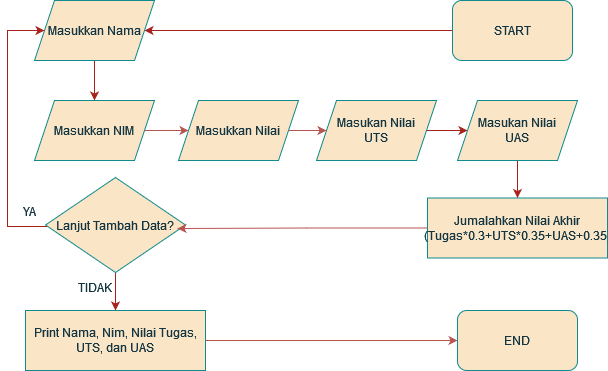

The diagram above was exported from draw.io. Its source (the exported page's mxGraphModel, read from the mxfile embedded in the PNG):
<mxGraphModel dx="1114" dy="561" grid="1" gridSize="10" guides="1" tooltips="1" connect="1" arrows="1" fold="1" page="1" pageScale="1" pageWidth="850" pageHeight="1100" background="#ffffff" math="0" shadow="0">
  <root>
    <mxCell id="0" />
    <mxCell id="1" parent="0" />
    <mxCell id="juvpf02Ev5o_29DIXweP-5" value="" style="edgeStyle=orthogonalEdgeStyle;rounded=0;orthogonalLoop=1;jettySize=auto;html=1;labelBackgroundColor=none;strokeColor=#A8201A;fontColor=default;" parent="1" source="juvpf02Ev5o_29DIXweP-1" target="juvpf02Ev5o_29DIXweP-2" edge="1">
      <mxGeometry relative="1" as="geometry" />
    </mxCell>
    <mxCell id="juvpf02Ev5o_29DIXweP-1" value="START" style="rounded=1;whiteSpace=wrap;html=1;labelBackgroundColor=none;fillColor=#FAE5C7;strokeColor=#0F8B8D;fontColor=#143642;" parent="1" vertex="1">
      <mxGeometry x="575" y="50" width="120" height="60" as="geometry" />
    </mxCell>
    <mxCell id="juvpf02Ev5o_29DIXweP-6" value="" style="edgeStyle=orthogonalEdgeStyle;rounded=0;orthogonalLoop=1;jettySize=auto;html=1;labelBackgroundColor=none;strokeColor=#A8201A;fontColor=default;" parent="1" source="juvpf02Ev5o_29DIXweP-2" target="juvpf02Ev5o_29DIXweP-3" edge="1">
      <mxGeometry relative="1" as="geometry" />
    </mxCell>
    <mxCell id="juvpf02Ev5o_29DIXweP-2" value="Masukkan Nama" style="shape=parallelogram;perimeter=parallelogramPerimeter;whiteSpace=wrap;html=1;fixedSize=1;labelBackgroundColor=none;fillColor=#FAE5C7;strokeColor=#0F8B8D;fontColor=#143642;" parent="1" vertex="1">
      <mxGeometry x="157" y="50" width="120" height="60" as="geometry" />
    </mxCell>
    <mxCell id="Gm1rDph3271H_Yvcn8lV-3" value="" style="edgeStyle=orthogonalEdgeStyle;rounded=0;orthogonalLoop=1;jettySize=auto;html=1;fillColor=#f8cecc;strokeColor=#b85450;" edge="1" parent="1" source="juvpf02Ev5o_29DIXweP-3" target="Gm1rDph3271H_Yvcn8lV-1">
      <mxGeometry relative="1" as="geometry" />
    </mxCell>
    <mxCell id="juvpf02Ev5o_29DIXweP-3" value="Masukkan NIM" style="shape=parallelogram;perimeter=parallelogramPerimeter;whiteSpace=wrap;html=1;fixedSize=1;labelBackgroundColor=none;fillColor=#FAE5C7;strokeColor=#0F8B8D;fontColor=#143642;" parent="1" vertex="1">
      <mxGeometry x="157" y="150" width="120" height="60" as="geometry" />
    </mxCell>
    <mxCell id="juvpf02Ev5o_29DIXweP-9" value="" style="edgeStyle=orthogonalEdgeStyle;rounded=0;orthogonalLoop=1;jettySize=auto;html=1;labelBackgroundColor=none;strokeColor=#A8201A;fontColor=default;" parent="1" source="juvpf02Ev5o_29DIXweP-4" target="juvpf02Ev5o_29DIXweP-8" edge="1">
      <mxGeometry relative="1" as="geometry" />
    </mxCell>
    <mxCell id="juvpf02Ev5o_29DIXweP-4" value="&lt;div&gt;Masukan Nilai&lt;/div&gt;&lt;div&gt;UTS&lt;br&gt;&lt;/div&gt;" style="shape=parallelogram;perimeter=parallelogramPerimeter;whiteSpace=wrap;html=1;fixedSize=1;labelBackgroundColor=none;fillColor=#FAE5C7;strokeColor=#0F8B8D;fontColor=#143642;" parent="1" vertex="1">
      <mxGeometry x="439" y="150" width="120" height="60" as="geometry" />
    </mxCell>
    <mxCell id="juvpf02Ev5o_29DIXweP-19" value="" style="edgeStyle=orthogonalEdgeStyle;rounded=0;orthogonalLoop=1;jettySize=auto;html=1;strokeColor=#A8201A;fontColor=#143642;fillColor=#FAE5C7;" parent="1" source="juvpf02Ev5o_29DIXweP-8" target="juvpf02Ev5o_29DIXweP-18" edge="1">
      <mxGeometry relative="1" as="geometry" />
    </mxCell>
    <mxCell id="juvpf02Ev5o_29DIXweP-8" value="&lt;div&gt;Masukan Nilai&lt;/div&gt;&lt;div&gt;UAS&lt;br&gt;&lt;/div&gt;" style="shape=parallelogram;perimeter=parallelogramPerimeter;whiteSpace=wrap;html=1;fixedSize=1;labelBackgroundColor=none;fillColor=#FAE5C7;strokeColor=#0F8B8D;fontColor=#143642;" parent="1" vertex="1">
      <mxGeometry x="580" y="150" width="120" height="60" as="geometry" />
    </mxCell>
    <mxCell id="juvpf02Ev5o_29DIXweP-15" style="edgeStyle=orthogonalEdgeStyle;rounded=0;orthogonalLoop=1;jettySize=auto;html=1;entryX=0;entryY=0.5;entryDx=0;entryDy=0;labelBackgroundColor=none;strokeColor=#A8201A;fontColor=default;" parent="1" source="juvpf02Ev5o_29DIXweP-12" target="juvpf02Ev5o_29DIXweP-2" edge="1">
      <mxGeometry relative="1" as="geometry">
        <Array as="points">
          <mxPoint x="130" y="276" />
          <mxPoint x="130" y="80" />
        </Array>
      </mxGeometry>
    </mxCell>
    <mxCell id="juvpf02Ev5o_29DIXweP-22" value="" style="edgeStyle=orthogonalEdgeStyle;rounded=0;orthogonalLoop=1;jettySize=auto;html=1;strokeColor=#A8201A;fontColor=#143642;fillColor=#FAE5C7;" parent="1" source="juvpf02Ev5o_29DIXweP-12" target="juvpf02Ev5o_29DIXweP-21" edge="1">
      <mxGeometry relative="1" as="geometry" />
    </mxCell>
    <mxCell id="juvpf02Ev5o_29DIXweP-12" value="Lanjut Tambah Data?" style="rhombus;whiteSpace=wrap;html=1;labelBackgroundColor=none;fillColor=#FAE5C7;strokeColor=#0F8B8D;fontColor=#143642;" parent="1" vertex="1">
      <mxGeometry x="168" y="227" width="140" height="95" as="geometry" />
    </mxCell>
    <mxCell id="juvpf02Ev5o_29DIXweP-16" value="YA" style="rounded=0;whiteSpace=wrap;html=1;strokeColor=none;fontColor=#143642;fillColor=none;" parent="1" vertex="1">
      <mxGeometry x="127.5" y="245.5" width="48.5" height="30" as="geometry" />
    </mxCell>
    <mxCell id="juvpf02Ev5o_29DIXweP-17" value="TIDAK" style="rounded=0;whiteSpace=wrap;html=1;strokeColor=none;fontColor=#143642;fillColor=none;" parent="1" vertex="1">
      <mxGeometry x="199" y="317" width="38" height="40" as="geometry" />
    </mxCell>
    <mxCell id="juvpf02Ev5o_29DIXweP-18" value="&lt;div&gt;Jumalahkan Nilai Akhir&lt;/div&gt;&lt;div&gt;(Tugas*0.3+UTS*0.35+UAS+0.35)&lt;br&gt;&lt;/div&gt;" style="rounded=0;whiteSpace=wrap;html=1;strokeColor=#0F8B8D;fontColor=#143642;fillColor=#FAE5C7;" parent="1" vertex="1">
      <mxGeometry x="550" y="247.5" width="180" height="60" as="geometry" />
    </mxCell>
    <mxCell id="Gm1rDph3271H_Yvcn8lV-6" style="edgeStyle=orthogonalEdgeStyle;rounded=0;orthogonalLoop=1;jettySize=auto;html=1;entryX=0;entryY=0.5;entryDx=0;entryDy=0;fillColor=#f8cecc;strokeColor=#b85450;" edge="1" parent="1" source="juvpf02Ev5o_29DIXweP-21" target="Gm1rDph3271H_Yvcn8lV-5">
      <mxGeometry relative="1" as="geometry" />
    </mxCell>
    <mxCell id="juvpf02Ev5o_29DIXweP-21" value="&lt;div&gt;Print Nama, Nim, Nilai Tugas, UTS, dan UAS&lt;br&gt;&lt;/div&gt;" style="rounded=0;whiteSpace=wrap;html=1;strokeColor=#0F8B8D;fontColor=#143642;fillColor=#FAE5C7;" parent="1" vertex="1">
      <mxGeometry x="148" y="360" width="180" height="60" as="geometry" />
    </mxCell>
    <mxCell id="Gm1rDph3271H_Yvcn8lV-4" value="" style="edgeStyle=orthogonalEdgeStyle;rounded=0;orthogonalLoop=1;jettySize=auto;html=1;fillColor=#f8cecc;strokeColor=#b85450;" edge="1" parent="1" source="Gm1rDph3271H_Yvcn8lV-1" target="juvpf02Ev5o_29DIXweP-4">
      <mxGeometry relative="1" as="geometry" />
    </mxCell>
    <mxCell id="Gm1rDph3271H_Yvcn8lV-1" value="Masukkan Nilai" style="shape=parallelogram;perimeter=parallelogramPerimeter;whiteSpace=wrap;html=1;fixedSize=1;labelBackgroundColor=none;fillColor=#FAE5C7;strokeColor=#0F8B8D;fontColor=#143642;" vertex="1" parent="1">
      <mxGeometry x="301" y="150" width="120" height="60" as="geometry" />
    </mxCell>
    <mxCell id="Gm1rDph3271H_Yvcn8lV-2" style="edgeStyle=orthogonalEdgeStyle;rounded=0;orthogonalLoop=1;jettySize=auto;html=1;entryX=0.943;entryY=0.537;entryDx=0;entryDy=0;entryPerimeter=0;fillColor=#f8cecc;strokeColor=#b85450;" edge="1" parent="1" source="juvpf02Ev5o_29DIXweP-18" target="juvpf02Ev5o_29DIXweP-12">
      <mxGeometry relative="1" as="geometry" />
    </mxCell>
    <mxCell id="Gm1rDph3271H_Yvcn8lV-5" value="END" style="rounded=1;whiteSpace=wrap;html=1;labelBackgroundColor=none;fillColor=#FAE5C7;strokeColor=#0F8B8D;fontColor=#143642;" vertex="1" parent="1">
      <mxGeometry x="580" y="360" width="120" height="60" as="geometry" />
    </mxCell>
  </root>
</mxGraphModel>